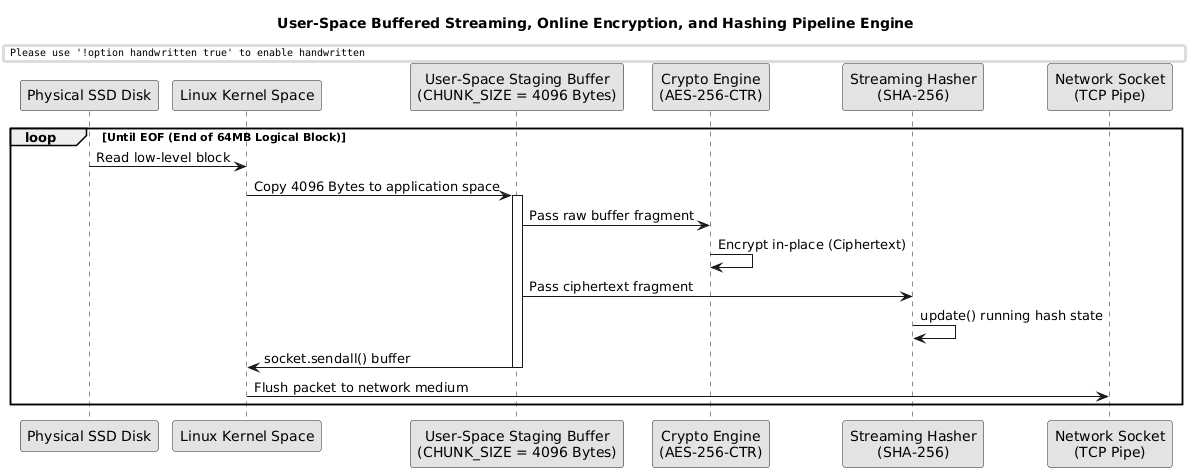

The diagram above was rendered by PlantUML. Its source (embedded in the PNG):
@startuml
skinparam handwritten false
skinparam monochrome true
skinparam defaultFontName "Arial"
skinparam shadownding false

title User-Space Buffered Streaming, Online Encryption, and Hashing Pipeline Engine

participant "Physical SSD Disk" as Disk
participant "Linux Kernel Space" as Kernel
participant "User-Space Staging Buffer\n(CHUNK_SIZE = 4096 Bytes)" as RAM
participant "Crypto Engine\n(AES-256-CTR)" as Crypt
participant "Streaming Hasher\n(SHA-256)" as Hash
participant "Network Socket\n(TCP Pipe)" as Socket

loop Until EOF (End of 64MB Logical Block)
    Disk -> Kernel : Read low-level block
    Kernel -> RAM : Copy 4096 Bytes to application space
    activate RAM
    RAM -> Crypt : Pass raw buffer fragment
    Crypt -> Crypt : Encrypt in-place (Ciphertext)
    RAM -> Hash : Pass ciphertext fragment
    Hash -> Hash : update() running hash state
    RAM -> Kernel : socket.sendall() buffer
    deactivate RAM
    Kernel -> Socket : Flush packet to network medium
end
@enduml